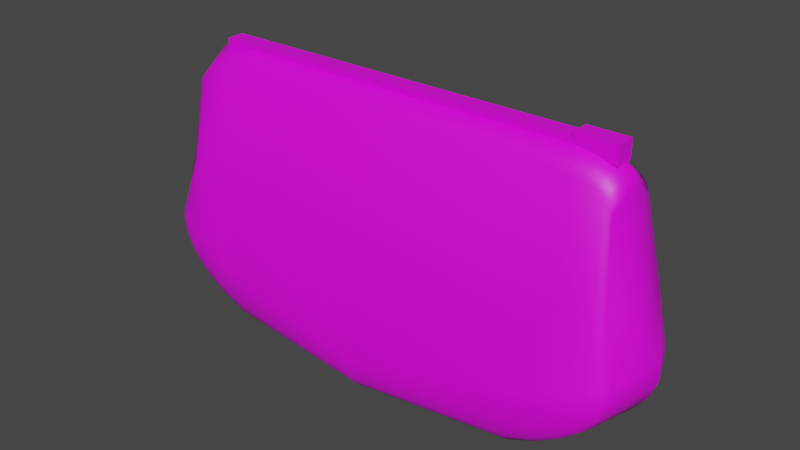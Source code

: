# Source: jacketBag.blend  (saved by Blender 3.5.10; exported with 4.5.12 LTS)
import bpy
from mathutils import Matrix  # noqa: F401  (used for matrix-valued properties, if any)

bpy.ops.wm.read_factory_settings(use_empty=True)
scene = bpy.context.scene
scene.name = 'Scene'

# ---- collections
col_collection = bpy.data.collections.new('Collection'); scene.collection.children.link(col_collection)

# ---- images (referenced by path relative to the original .blend; pixels are not part of the script)
import os
ASSET_DIR = os.environ.get("B2B_ASSET_DIR", "")  # directory of the original .blend (textures are referenced by path, not embedded)
HERE = os.path.dirname(os.path.abspath(__file__))  # packed textures are extracted next to this script under _unpacked/

def load_image(name, relpath, width, height, colorspace="sRGB"):
    """Load a texture the original file referenced (path relative to the .blend, or extracted next to this script)."""
    p = next((c for c in (os.path.join(HERE, relpath), os.path.join(ASSET_DIR, relpath)) if relpath and os.path.exists(c)), "")
    if p:
        img = bpy.data.images.load(p, check_existing=True)
        img.name = name
    else:  # same state as the original file: an image datablock whose file is absent (Cycles renders it pink)
        img = bpy.data.images.new(name, width, height)
        img.source = "FILE"
        img.filepath = "//" + (relpath or name)
    img.colorspace_settings.name = colorspace
    return img
img_lifejacket_png = load_image('lifejacket.png', 'Models/lifejacket.png', 1024, 1024, 'sRGB')

# ---- materials (node trees are filled in below, after node groups)
mat_material = bpy.data.materials.new('Material')
mat_material.alpha_threshold = 0.0
mat_material.use_transparent_shadow = False
mat_material.roughness = 0.5
mat_material.line_color = (0.0, 0.0, 0.0, 1.0)

# ---- material node trees
mat_material.use_nodes = True; mat_material.node_tree.nodes.clear()
_N = mat_material.node_tree.nodes; _L = mat_material.node_tree.links
n0 = _N.new('ShaderNodeOutputMaterial'); n0.name = 'Material Output'; n0.location = (300, 300)
n1 = _N.new('ShaderNodeBsdfPrincipled'); n1.name = 'Principled BSDF'; n1.location = (10, 300)
n1.distribution = 'GGX'
n1.subsurface_method = 'RANDOM_WALK_SKIN'
n1.inputs[3].default_value = 1.45
n1.inputs[27].default_value = (0.0, 0.0, 0.0, 1.0)
n1.inputs[28].default_value = 1.0
n2 = _N.new('ShaderNodeTexImage'); n2.name = 'Image Texture'; n2.location = (-280, 275)
n2.image = img_lifejacket_png
_L.new(n1.outputs[0], n0.inputs[0])
_L.new(n2.outputs[0], n1.inputs[0])
n0.is_active_output = True

# ---- world
world_world = bpy.data.worlds.new('World'); scene.world = world_world
world_world.use_nodes = True; world_world.node_tree.nodes.clear()
_N = world_world.node_tree.nodes; _L = world_world.node_tree.links
n0 = _N.new('ShaderNodeOutputWorld'); n0.name = 'World Output'; n0.location = (300, 300)
n1 = _N.new('ShaderNodeBackground'); n1.name = 'Background'; n1.location = (10, 300)
n1.inputs[0].default_value = (0.05088, 0.05088, 0.05088, 1.0)
_L.new(n1.outputs[0], n0.inputs[0])
n0.is_active_output = True
world_world.color = (0.05088, 0.05088, 0.05088)
world_world.use_sun_shadow = False
world_world.sun_shadow_jitter_overblur = 0.0

# ---- meshes
me_cube = bpy.data.meshes.new('Cube')
me_cube.from_pydata([(-0.4961, -0.6409, -0.9037), (-0.439, -0.9891, -0.5742), (-0.7685, -0.6409, -0.3522), (-0.4941, -0.731, -0.8924), (-0.4884, -0.815, -0.8595), (-0.4793, -0.8871, -0.8072), (-0.5794, -0.6409, -0.835), (-0.5797, -0.7346, -0.8199), (-0.5725, -0.8155, -0.7875), (-0.5627, -0.8787, -0.7424), (-0.6532, -0.6409, -0.7485), (-0.6514, -0.7328, -0.7342), (-0.6381, -0.8068, -0.7119), (-0.625, -0.8601, -0.6805), (-0.6622, -0.8419, -0.6363), (-0.5243, -0.9772, -0.5168), (-0.6038, -0.9424, -0.4632), (-0.672, -0.8871, -0.4172), (-0.4538, -0.9772, -0.6594), (-0.5429, -0.9631, -0.6024), (-0.6193, -0.9279, -0.5493), (-0.6787, -0.8789, -0.5073), (-0.4675, -0.9424, -0.7389), (-0.5546, -0.9277, -0.6809), (-0.6232, -0.8982, -0.6254), (-0.6724, -0.8601, -0.5845), (-0.7721, -0.6409, -0.4451), (-0.7529, -0.6409, -0.5468), (-0.7123, -0.6409, -0.6502), (-0.7573, -0.731, -0.3598), (-0.7593, -0.7338, -0.4575), (-0.7392, -0.7323, -0.5565), (-0.7032, -0.7304, -0.6475), (-0.7244, -0.815, -0.382), (-0.7255, -0.8156, -0.4784), (-0.7097, -0.8067, -0.5672), (-0.6824, -0.7994, -0.6419), (-0.5539, -0.7015, 0.0), (-0.5976, -0.6958, 0.0), (-0.6383, -0.6789, 0.0), (-0.6732, -0.6521, 0.0), (-0.7001, -0.6171, 0.0), (-0.7169, -0.5764, 0.0), (-0.7227, -0.5327, 0.0), (-0.5496, 0.0, -0.8676), (-0.6329, 0.0, -0.799), (-0.7067, 0.0, -0.7125), (-0.7659, 0.0, -0.6142), (-0.8064, 0.0, -0.5107), (-0.8256, 0.0, -0.409), (-0.822, 0.0, -0.3162), (-0.5327, -0.4156, 0.6328), (-0.5404, 0.0, 0.7514), (-0.584, 0.0, 0.7457), (-0.5764, -0.4156, 0.6271), (-0.6248, 0.0, 0.7288), (-0.6171, -0.4156, 0.6102), (-0.6597, 0.0, 0.702), (-0.652, -0.4156, 0.5834), (-0.6865, 0.0, 0.667), (-0.6789, -0.4156, 0.5484), (-0.7034, 0.0, 0.6263), (-0.6957, -0.4156, 0.5077), (-0.7091, 0.0, 0.5826), (-0.7015, -0.4156, 0.464), (-0.7577, -0.4156, 0.0), (-0.7653, 0.0, 0.0), (0.0, -0.8599, -0.9467), (0.0, -0.9156, -0.9394), (0.0, -0.9676, -0.9179), (0.0, -1.012, -0.8836), (0.0, -1.046, -0.8391), (0.0, -1.068, -0.7871), (0.0, -1.075, -0.7314), (0.0, -1.0, 0.0), (0.0, 0.0, 0.7514), (0.0, -0.4156, 0.6328), (0.0, 0.0, -0.9467), (0.4961, -0.6409, -0.9037), (0.439, -0.9891, -0.5742), (0.7685, -0.6409, -0.3522), (0.4941, -0.731, -0.8924), (0.4884, -0.815, -0.8595), (0.4793, -0.8871, -0.8072), (0.5794, -0.6409, -0.835), (0.5797, -0.7346, -0.8199), (0.5725, -0.8155, -0.7875), (0.5627, -0.8787, -0.7424), (0.6532, -0.6409, -0.7485), (0.6514, -0.7328, -0.7342), (0.6381, -0.8068, -0.7119), (0.625, -0.8601, -0.6805), (0.6622, -0.8419, -0.6363), (0.5243, -0.9772, -0.5168), (0.6038, -0.9424, -0.4632), (0.672, -0.8871, -0.4172), (0.4538, -0.9772, -0.6594), (0.5429, -0.9631, -0.6024), (0.6193, -0.9279, -0.5493), (0.6787, -0.8789, -0.5073), (0.4675, -0.9424, -0.7389), (0.5546, -0.9277, -0.6809), (0.6232, -0.8982, -0.6254), (0.6724, -0.8601, -0.5845), (0.7721, -0.6409, -0.4451), (0.7529, -0.6409, -0.5468), (0.7123, -0.6409, -0.6502), (0.7573, -0.731, -0.3598), (0.7593, -0.7338, -0.4575), (0.7392, -0.7323, -0.5565), (0.7032, -0.7304, -0.6475), (0.7244, -0.815, -0.382), (0.7255, -0.8156, -0.4784), (0.7097, -0.8067, -0.5672), (0.6824, -0.7994, -0.6419), (0.5539, -0.7015, 0.0), (0.5976, -0.6958, 0.0), (0.6383, -0.6789, 0.0), (0.6732, -0.6521, 0.0), (0.7001, -0.6171, 0.0), (0.7169, -0.5764, 0.0), (0.7227, -0.5327, 0.0), (0.5496, 0.0, -0.8676), (0.6329, 0.0, -0.799), (0.7067, 0.0, -0.7125), (0.7659, 0.0, -0.6142), (0.8064, 0.0, -0.5107), (0.8256, 0.0, -0.409), (0.822, 0.0, -0.3162), (0.5327, -0.4156, 0.6328), (0.5404, 0.0, 0.7514), (0.584, 0.0, 0.7457), (0.5764, -0.4156, 0.6271), (0.6248, 0.0, 0.7288), (0.6171, -0.4156, 0.6102), (0.6597, 0.0, 0.702), (0.652, -0.4156, 0.5834), (0.6865, 0.0, 0.667), (0.6789, -0.4156, 0.5484), (0.7034, 0.0, 0.6263), (0.6957, -0.4156, 0.5077), (0.7091, 0.0, 0.5826), (0.7015, -0.4156, 0.464), (0.7577, -0.4156, 0.0), (0.7653, 0.0, 0.0), (-0.4961, 0.6409, -0.9037), (-0.439, 0.9891, -0.5742), (-0.7685, 0.6409, -0.3522), (-0.4941, 0.731, -0.8924), (-0.4884, 0.815, -0.8595), (-0.4793, 0.8871, -0.8072), (-0.5794, 0.6409, -0.835), (-0.5797, 0.7346, -0.8199), (-0.5725, 0.8155, -0.7875), (-0.5627, 0.8787, -0.7424), (-0.6532, 0.6409, -0.7485), (-0.6514, 0.7328, -0.7342), (-0.6381, 0.8068, -0.7119), (-0.625, 0.8601, -0.6805), (-0.6622, 0.8419, -0.6363), (-0.5243, 0.9772, -0.5168), (-0.6038, 0.9424, -0.4632), (-0.672, 0.8871, -0.4172), (-0.4538, 0.9772, -0.6594), (-0.5429, 0.9631, -0.6024), (-0.6193, 0.9279, -0.5493), (-0.6787, 0.8789, -0.5073), (-0.4675, 0.9424, -0.7389), (-0.5546, 0.9277, -0.6809), (-0.6232, 0.8982, -0.6254), (-0.6724, 0.8601, -0.5845), (-0.7721, 0.6409, -0.4451), (-0.7529, 0.6409, -0.5468), (-0.7123, 0.6409, -0.6502), (-0.7573, 0.731, -0.3598), (-0.7593, 0.7338, -0.4575), (-0.7392, 0.7323, -0.5565), (-0.7032, 0.7304, -0.6475), (-0.7244, 0.815, -0.382), (-0.7255, 0.8156, -0.4784), (-0.7097, 0.8067, -0.5672), (-0.6824, 0.7994, -0.6419), (-0.5539, 0.7015, 0.0), (-0.5976, 0.6958, 0.0), (-0.6383, 0.6789, 0.0), (-0.6732, 0.6521, 0.0), (-0.7001, 0.6171, 0.0), (-0.7169, 0.5764, 0.0), (-0.7227, 0.5327, 0.0), (-0.5327, 0.4156, 0.6328), (-0.5764, 0.4156, 0.6271), (-0.6171, 0.4156, 0.6102), (-0.652, 0.4156, 0.5834), (-0.6789, 0.4156, 0.5484), (-0.6957, 0.4156, 0.5077), (-0.7015, 0.4156, 0.464), (-0.7577, 0.4156, 0.0), (0.0, 0.8599, -0.9467), (0.0, 0.9156, -0.9394), (0.0, 0.9676, -0.9179), (0.0, 1.012, -0.8836), (0.0, 1.046, -0.8391), (0.0, 1.068, -0.7871), (0.0, 1.075, -0.7314), (0.0, 1.0, 0.0), (0.0, 0.4156, 0.6328), (0.4961, 0.6409, -0.9037), (0.439, 0.9891, -0.5742), (0.7685, 0.6409, -0.3522), (0.4941, 0.731, -0.8924), (0.4884, 0.815, -0.8595), (0.4793, 0.8871, -0.8072), (0.5794, 0.6409, -0.835), (0.5797, 0.7346, -0.8199), (0.5725, 0.8155, -0.7875), (0.5627, 0.8787, -0.7424), (0.6532, 0.6409, -0.7485), (0.6514, 0.7328, -0.7342), (0.6381, 0.8068, -0.7119), (0.625, 0.8601, -0.6805), (0.6622, 0.8419, -0.6363), (0.5243, 0.9772, -0.5168), (0.6038, 0.9424, -0.4632), (0.672, 0.8871, -0.4172), (0.4538, 0.9772, -0.6594), (0.5429, 0.9631, -0.6024), (0.6193, 0.9279, -0.5493), (0.6787, 0.8789, -0.5073), (0.4675, 0.9424, -0.7389), (0.5546, 0.9277, -0.6809), (0.6232, 0.8982, -0.6254), (0.6724, 0.8601, -0.5845), (0.7721, 0.6409, -0.4451), (0.7529, 0.6409, -0.5468), (0.7123, 0.6409, -0.6502), (0.7573, 0.731, -0.3598), (0.7593, 0.7338, -0.4575), (0.7392, 0.7323, -0.5565), (0.7032, 0.7304, -0.6475), (0.7244, 0.815, -0.382), (0.7255, 0.8156, -0.4784), (0.7097, 0.8067, -0.5672), (0.6824, 0.7994, -0.6419), (0.5539, 0.7015, 0.0), (0.5976, 0.6958, 0.0), (0.6383, 0.6789, 0.0), (0.6732, 0.6521, 0.0), (0.7001, 0.6171, 0.0), (0.7169, 0.5764, 0.0), (0.7227, 0.5327, 0.0), (0.5327, 0.4156, 0.6328), (0.5764, 0.4156, 0.6271), (0.6171, 0.4156, 0.6102), (0.652, 0.4156, 0.5834), (0.6789, 0.4156, 0.5484), (0.6957, 0.4156, 0.5077), (0.7015, 0.4156, 0.464), (0.7577, 0.4156, 0.0)], [], [(0, 3, 7, 6), (3, 4, 8, 7), (4, 5, 9, 8), (6, 7, 11, 10), (7, 8, 12, 11), (8, 9, 13, 12), (10, 11, 32, 28), (11, 12, 36, 32), (12, 13, 14, 36), (1, 15, 19, 18), (15, 16, 20, 19), (16, 17, 21, 20), (18, 19, 23, 22), (19, 20, 24, 23), (20, 21, 25, 24), (22, 23, 9, 5), (23, 24, 13, 9), (24, 25, 14, 13), (2, 26, 30, 29), (26, 27, 31, 30), (27, 28, 32, 31), (29, 30, 34, 33), (30, 31, 35, 34), (31, 32, 36, 35), (33, 34, 21, 17), (34, 35, 25, 21), (35, 36, 14, 25), (44, 0, 6, 45), (45, 6, 10, 46), (46, 10, 28, 47), (47, 28, 27, 48), (48, 27, 26, 49), (49, 26, 2, 50), (29, 42, 43, 2), (33, 41, 42, 29), (17, 40, 41, 33), (16, 39, 40, 17), (15, 38, 39, 16), (1, 37, 38, 15), (73, 74, 37, 1), (2, 43, 65, 50), (62, 61, 63, 64), (60, 59, 61, 62), (58, 57, 59, 60), (56, 55, 57, 58), (54, 53, 55, 56), (51, 52, 53, 54), (75, 52, 51, 76), (65, 64, 63, 66), (65, 43, 64), (43, 42, 62, 64), (42, 41, 60, 62), (41, 40, 58, 60), (40, 39, 56, 58), (39, 38, 54, 56), (38, 37, 51, 54), (74, 76, 51, 37), (18, 72, 73, 1), (22, 71, 72, 18), (5, 70, 71, 22), (4, 69, 70, 5), (3, 68, 69, 4), (0, 67, 68, 3), (44, 77, 67, 0), (66, 50, 65), (78, 84, 85, 81), (81, 85, 86, 82), (82, 86, 87, 83), (84, 88, 89, 85), (85, 89, 90, 86), (86, 90, 91, 87), (88, 106, 110, 89), (89, 110, 114, 90), (90, 114, 92, 91), (79, 96, 97, 93), (93, 97, 98, 94), (94, 98, 99, 95), (96, 100, 101, 97), (97, 101, 102, 98), (98, 102, 103, 99), (100, 83, 87, 101), (101, 87, 91, 102), (102, 91, 92, 103), (80, 107, 108, 104), (104, 108, 109, 105), (105, 109, 110, 106), (107, 111, 112, 108), (108, 112, 113, 109), (109, 113, 114, 110), (111, 95, 99, 112), (112, 99, 103, 113), (113, 103, 92, 114), (122, 123, 84, 78), (123, 124, 88, 84), (124, 125, 106, 88), (125, 126, 105, 106), (126, 127, 104, 105), (127, 128, 80, 104), (107, 80, 121, 120), (111, 107, 120, 119), (95, 111, 119, 118), (94, 95, 118, 117), (93, 94, 117, 116), (79, 93, 116, 115), (73, 79, 115, 74), (80, 128, 143, 121), (140, 142, 141, 139), (138, 140, 139, 137), (136, 138, 137, 135), (134, 136, 135, 133), (132, 134, 133, 131), (129, 132, 131, 130), (75, 76, 129, 130), (143, 144, 141, 142), (143, 142, 121), (121, 142, 140, 120), (120, 140, 138, 119), (119, 138, 136, 118), (118, 136, 134, 117), (117, 134, 132, 116), (116, 132, 129, 115), (74, 115, 129, 76), (96, 79, 73, 72), (100, 96, 72, 71), (83, 100, 71, 70), (82, 83, 70, 69), (81, 82, 69, 68), (78, 81, 68, 67), (122, 78, 67, 77), (144, 143, 128), (145, 151, 152, 148), (148, 152, 153, 149), (149, 153, 154, 150), (151, 155, 156, 152), (152, 156, 157, 153), (153, 157, 158, 154), (155, 173, 177, 156), (156, 177, 181, 157), (157, 181, 159, 158), (146, 163, 164, 160), (160, 164, 165, 161), (161, 165, 166, 162), (163, 167, 168, 164), (164, 168, 169, 165), (165, 169, 170, 166), (167, 150, 154, 168), (168, 154, 158, 169), (169, 158, 159, 170), (147, 174, 175, 171), (171, 175, 176, 172), (172, 176, 177, 173), (174, 178, 179, 175), (175, 179, 180, 176), (176, 180, 181, 177), (178, 162, 166, 179), (179, 166, 170, 180), (180, 170, 159, 181), (44, 45, 151, 145), (45, 46, 155, 151), (46, 47, 173, 155), (47, 48, 172, 173), (48, 49, 171, 172), (49, 50, 147, 171), (174, 147, 188, 187), (178, 174, 187, 186), (162, 178, 186, 185), (161, 162, 185, 184), (160, 161, 184, 183), (146, 160, 183, 182), (203, 146, 182, 204), (147, 50, 196, 188), (194, 195, 63, 61), (193, 194, 61, 59), (192, 193, 59, 57), (191, 192, 57, 55), (190, 191, 55, 53), (189, 190, 53, 52), (75, 205, 189, 52), (196, 66, 63, 195), (196, 195, 188), (188, 195, 194, 187), (187, 194, 193, 186), (186, 193, 192, 185), (185, 192, 191, 184), (184, 191, 190, 183), (183, 190, 189, 182), (204, 182, 189, 205), (163, 146, 203, 202), (167, 163, 202, 201), (150, 167, 201, 200), (149, 150, 200, 199), (148, 149, 199, 198), (145, 148, 198, 197), (44, 145, 197, 77), (66, 196, 50), (206, 209, 213, 212), (209, 210, 214, 213), (210, 211, 215, 214), (212, 213, 217, 216), (213, 214, 218, 217), (214, 215, 219, 218), (216, 217, 238, 234), (217, 218, 242, 238), (218, 219, 220, 242), (207, 221, 225, 224), (221, 222, 226, 225), (222, 223, 227, 226), (224, 225, 229, 228), (225, 226, 230, 229), (226, 227, 231, 230), (228, 229, 215, 211), (229, 230, 219, 215), (230, 231, 220, 219), (208, 232, 236, 235), (232, 233, 237, 236), (233, 234, 238, 237), (235, 236, 240, 239), (236, 237, 241, 240), (237, 238, 242, 241), (239, 240, 227, 223), (240, 241, 231, 227), (241, 242, 220, 231), (122, 206, 212, 123), (123, 212, 216, 124), (124, 216, 234, 125), (125, 234, 233, 126), (126, 233, 232, 127), (127, 232, 208, 128), (235, 248, 249, 208), (239, 247, 248, 235), (223, 246, 247, 239), (222, 245, 246, 223), (221, 244, 245, 222), (207, 243, 244, 221), (203, 204, 243, 207), (208, 249, 257, 128), (255, 139, 141, 256), (254, 137, 139, 255), (253, 135, 137, 254), (252, 133, 135, 253), (251, 131, 133, 252), (250, 130, 131, 251), (75, 130, 250, 205), (257, 256, 141, 144), (257, 249, 256), (249, 248, 255, 256), (248, 247, 254, 255), (247, 246, 253, 254), (246, 245, 252, 253), (245, 244, 251, 252), (244, 243, 250, 251), (204, 205, 250, 243), (224, 202, 203, 207), (228, 201, 202, 224), (211, 200, 201, 228), (210, 199, 200, 211), (209, 198, 199, 210), (206, 197, 198, 209), (122, 77, 197, 206), (144, 128, 257)])
me_cube.polygons.foreach_set('use_smooth', [True] * 260)
_uv = me_cube.uv_layers.new(name='UVMap')
_uv.uv.foreach_set('vector', [0.2014, 0.449, 0.2085, 0.46, 0.1937, 0.4688, 0.1843, 0.4584, 0.2085, 0.46, 0.2139, 0.4701, 0.2006, 0.4779, 0.1937, 0.4688, 0.2139, 0.4701, 0.218, 0.4797, 0.2052, 0.486, 0.2006, 0.4779, 0.1843, 0.4584, 0.1937, 0.4688, 0.1807, 0.4787, 0.1695, 0.4699, 0.1937, 0.4688, 0.2006, 0.4779, 0.1892, 0.4856, 0.1807, 0.4787, 0.2006, 0.4779, 0.2052, 0.486, 0.1945, 0.4914, 0.1892, 0.4856, 0.1695, 0.4699, 0.1807, 0.4787, 0.1708, 0.4888, 0.1572, 0.4828, 0.1807, 0.4787, 0.1892, 0.4856, 0.1809, 0.4928, 0.1708, 0.4888, 0.1892, 0.4856, 0.1945, 0.4914, 0.1872, 0.4952, 0.1809, 0.4928, 0.2244, 0.5081, 0.2102, 0.5122, 0.2094, 0.5032, 0.2231, 0.4984, 0.2102, 0.5122, 0.1972, 0.5159, 0.1967, 0.5069, 0.2094, 0.5032, 0.1972, 0.5159, 0.1843, 0.5192, 0.185, 0.5097, 0.1967, 0.5069, 0.2231, 0.4984, 0.2094, 0.5032, 0.2078, 0.4942, 0.2211, 0.489, 0.2094, 0.5032, 0.1967, 0.5069, 0.1961, 0.4985, 0.2078, 0.4942, 0.1967, 0.5069, 0.185, 0.5097, 0.1861, 0.5012, 0.1961, 0.4985, 0.2211, 0.489, 0.2078, 0.4942, 0.2052, 0.486, 0.218, 0.4797, 0.2078, 0.4942, 0.1961, 0.4985, 0.1945, 0.4914, 0.2052, 0.486, 0.1961, 0.4985, 0.1861, 0.5012, 0.1872, 0.4952, 0.1945, 0.4914, 0.1383, 0.5251, 0.1413, 0.5108, 0.1584, 0.5118, 0.1556, 0.5245, 0.1413, 0.5108, 0.1477, 0.4966, 0.1635, 0.4996, 0.1584, 0.5118, 0.1477, 0.4966, 0.1572, 0.4828, 0.1708, 0.4888, 0.1635, 0.4996, 0.1556, 0.5245, 0.1584, 0.5118, 0.1729, 0.5113, 0.1707, 0.5223, 0.1584, 0.5118, 0.1635, 0.4996, 0.1761, 0.5012, 0.1729, 0.5113, 0.1635, 0.4996, 0.1708, 0.4888, 0.1809, 0.4928, 0.1761, 0.5012, 0.1707, 0.5223, 0.1729, 0.5113, 0.185, 0.5097, 0.1843, 0.5192, 0.1729, 0.5113, 0.1761, 0.5012, 0.1861, 0.5012, 0.185, 0.5097, 0.1761, 0.5012, 0.1809, 0.4928, 0.1872, 0.4952, 0.1861, 0.5012, 0.1797, 0.4279, 0.2014, 0.449, 0.1843, 0.4584, 0.1646, 0.4411, 0.1646, 0.4411, 0.1843, 0.4584, 0.1695, 0.4699, 0.1501, 0.456, 0.1501, 0.456, 0.1695, 0.4699, 0.1572, 0.4828, 0.1373, 0.4719, 0.1373, 0.4719, 0.1572, 0.4828, 0.1477, 0.4966, 0.1267, 0.4879, 0.1267, 0.4879, 0.1477, 0.4966, 0.1413, 0.5108, 0.1184, 0.5031, 0.1184, 0.5031, 0.1413, 0.5108, 0.1383, 0.5251, 0.1122, 0.5169, 0.1556, 0.5245, 0.171, 0.5838, 0.1619, 0.5849, 0.1383, 0.5251, 0.1707, 0.5223, 0.1802, 0.5829, 0.171, 0.5838, 0.1556, 0.5245, 0.1843, 0.5192, 0.1894, 0.5824, 0.1802, 0.5829, 0.1707, 0.5223, 0.1972, 0.5159, 0.1983, 0.5824, 0.1894, 0.5824, 0.1843, 0.5192, 0.2102, 0.5122, 0.2069, 0.5829, 0.1983, 0.5824, 0.1972, 0.5159, 0.2244, 0.5081, 0.2153, 0.5838, 0.2069, 0.5829, 0.2102, 0.5122, 0.3455, 0.4806, 0.3484, 0.5706, 0.2153, 0.5838, 0.2244, 0.5081, 0.1383, 0.5251, 0.1619, 0.5849, 0.1452, 0.5829, 0.1122, 0.5169, 0.1749, 0.666, 0.1689, 0.6837, 0.1645, 0.6784, 0.1722, 0.6588, 0.1788, 0.6724, 0.1738, 0.6888, 0.1689, 0.6837, 0.1749, 0.666, 0.1842, 0.678, 0.1791, 0.6938, 0.1738, 0.6888, 0.1788, 0.6724, 0.191, 0.6829, 0.1849, 0.6985, 0.1791, 0.6938, 0.1842, 0.678, 0.199, 0.687, 0.1912, 0.7028, 0.1849, 0.6985, 0.191, 0.6829, 0.2079, 0.6904, 0.1979, 0.7067, 0.1912, 0.7028, 0.199, 0.687, 0.3524, 0.7487, 0.1979, 0.7067, 0.2079, 0.6904, 0.3514, 0.7048, 0.1452, 0.5829, 0.1722, 0.6588, 0.1645, 0.6784, 0.1083, 0.5839, 0.1452, 0.5829, 0.1619, 0.5849, 0.1722, 0.6588, 0.1619, 0.5849, 0.171, 0.5838, 0.1749, 0.666, 0.1722, 0.6588, 0.171, 0.5838, 0.1802, 0.5829, 0.1788, 0.6724, 0.1749, 0.666, 0.1802, 0.5829, 0.1894, 0.5824, 0.1842, 0.678, 0.1788, 0.6724, 0.1894, 0.5824, 0.1983, 0.5824, 0.191, 0.6829, 0.1842, 0.678, 0.1983, 0.5824, 0.2069, 0.5829, 0.199, 0.687, 0.191, 0.6829, 0.2069, 0.5829, 0.2153, 0.5838, 0.2079, 0.6904, 0.199, 0.687, 0.3484, 0.5706, 0.3514, 0.7048, 0.2079, 0.6904, 0.2153, 0.5838, 0.2231, 0.4984, 0.3454, 0.4751, 0.3455, 0.4806, 0.2244, 0.5081, 0.2211, 0.489, 0.3453, 0.4695, 0.3454, 0.4751, 0.2231, 0.4984, 0.218, 0.4797, 0.3451, 0.4639, 0.3453, 0.4695, 0.2211, 0.489, 0.2139, 0.4701, 0.345, 0.4582, 0.3451, 0.4639, 0.218, 0.4797, 0.2085, 0.46, 0.3449, 0.4522, 0.345, 0.4582, 0.2139, 0.4701, 0.2014, 0.449, 0.3448, 0.4461, 0.3449, 0.4522, 0.2085, 0.46, 0.1797, 0.4279, 0.3438, 0.4228, 0.3448, 0.4461, 0.2014, 0.449, 0.1083, 0.5839, 0.1122, 0.5169, 0.1452, 0.5829, 0.4675, 0.4399, 0.485, 0.4489, 0.4761, 0.4596, 0.4609, 0.4512, 0.4609, 0.4512, 0.4761, 0.4596, 0.4696, 0.4689, 0.456, 0.4614, 0.456, 0.4614, 0.4696, 0.4689, 0.4654, 0.477, 0.4523, 0.4711, 0.485, 0.4489, 0.5003, 0.4601, 0.4896, 0.4692, 0.4761, 0.4596, 0.4761, 0.4596, 0.4896, 0.4692, 0.4814, 0.4762, 0.4696, 0.4689, 0.4696, 0.4689, 0.4814, 0.4762, 0.4764, 0.4822, 0.4654, 0.477, 0.5003, 0.4601, 0.5132, 0.4726, 0.4999, 0.479, 0.4896, 0.4692, 0.4896, 0.4692, 0.4999, 0.479, 0.49, 0.4832, 0.4814, 0.4762, 0.4814, 0.4762, 0.49, 0.4832, 0.4838, 0.4858, 0.4764, 0.4822, 0.4472, 0.4996, 0.448, 0.4899, 0.4619, 0.4943, 0.4616, 0.5034, 0.4616, 0.5034, 0.4619, 0.4943, 0.4748, 0.4978, 0.4747, 0.5067, 0.4747, 0.5067, 0.4748, 0.4978, 0.4866, 0.5003, 0.4877, 0.5098, 0.448, 0.4899, 0.4497, 0.4805, 0.4631, 0.4853, 0.4619, 0.4943, 0.4619, 0.4943, 0.4631, 0.4853, 0.475, 0.4893, 0.4748, 0.4978, 0.4748, 0.4978, 0.475, 0.4893, 0.4851, 0.4918, 0.4866, 0.5003, 0.4497, 0.4805, 0.4523, 0.4711, 0.4654, 0.477, 0.4631, 0.4853, 0.4631, 0.4853, 0.4654, 0.477, 0.4764, 0.4822, 0.475, 0.4893, 0.475, 0.4893, 0.4764, 0.4822, 0.4838, 0.4858, 0.4851, 0.4918, 0.534, 0.5144, 0.5167, 0.5143, 0.5133, 0.5017, 0.5304, 0.5002, 0.5304, 0.5002, 0.5133, 0.5017, 0.5076, 0.4896, 0.5233, 0.4862, 0.5233, 0.4862, 0.5076, 0.4896, 0.4999, 0.479, 0.5132, 0.4726, 0.5167, 0.5143, 0.5014, 0.5125, 0.4988, 0.5015, 0.5133, 0.5017, 0.5133, 0.5017, 0.4988, 0.5015, 0.4951, 0.4915, 0.5076, 0.4896, 0.5076, 0.4896, 0.4951, 0.4915, 0.49, 0.4832, 0.4999, 0.479, 0.5014, 0.5125, 0.4877, 0.5098, 0.4866, 0.5003, 0.4988, 0.5015, 0.4988, 0.5015, 0.4866, 0.5003, 0.4851, 0.4918, 0.4951, 0.4915, 0.4951, 0.4915, 0.4851, 0.4918, 0.4838, 0.4858, 0.49, 0.4832, 0.4974, 0.4241, 0.513, 0.4369, 0.485, 0.4489, 0.4675, 0.4399, 0.513, 0.4369, 0.5282, 0.4515, 0.5003, 0.4601, 0.485, 0.4489, 0.5282, 0.4515, 0.5417, 0.467, 0.5132, 0.4726, 0.5003, 0.4601, 0.5417, 0.467, 0.553, 0.4828, 0.5233, 0.4862, 0.5132, 0.4726, 0.553, 0.4828, 0.5572, 0.497, 0.5304, 0.5002, 0.5233, 0.4862, 0.5572, 0.497, 0.5576, 0.517, 0.534, 0.5144, 0.5304, 0.5002, 0.5167, 0.5143, 0.534, 0.5144, 0.521, 0.5788, 0.5118, 0.5779, 0.5014, 0.5125, 0.5167, 0.5143, 0.5118, 0.5779, 0.5026, 0.5773, 0.4877, 0.5098, 0.5014, 0.5125, 0.5026, 0.5773, 0.4934, 0.577, 0.4747, 0.5067, 0.4877, 0.5098, 0.4934, 0.577, 0.4845, 0.5772, 0.4616, 0.5034, 0.4747, 0.5067, 0.4845, 0.5772, 0.4759, 0.5779, 0.4472, 0.4996, 0.4616, 0.5034, 0.4759, 0.5779, 0.4676, 0.579, 0.3455, 0.4806, 0.4472, 0.4996, 0.4676, 0.579, 0.3484, 0.5706, 0.534, 0.5144, 0.5576, 0.517, 0.5386, 0.5782, 0.521, 0.5788, 0.5126, 0.662, 0.515, 0.6548, 0.5236, 0.6741, 0.5194, 0.6795, 0.509, 0.6685, 0.5126, 0.662, 0.5194, 0.6795, 0.5147, 0.6848, 0.5038, 0.6742, 0.509, 0.6685, 0.5147, 0.6848, 0.5097, 0.6899, 0.4973, 0.6792, 0.5038, 0.6742, 0.5097, 0.6899, 0.5041, 0.6947, 0.4895, 0.6836, 0.4973, 0.6792, 0.5041, 0.6947, 0.4979, 0.6992, 0.4807, 0.6872, 0.4895, 0.6836, 0.4979, 0.6992, 0.4914, 0.7032, 0.3524, 0.7487, 0.3514, 0.7048, 0.4807, 0.6872, 0.4914, 0.7032, 0.5386, 0.5782, 0.5613, 0.5822, 0.5236, 0.6741, 0.515, 0.6548, 0.5386, 0.5782, 0.515, 0.6548, 0.521, 0.5788, 0.521, 0.5788, 0.515, 0.6548, 0.5126, 0.662, 0.5118, 0.5779, 0.5118, 0.5779, 0.5126, 0.662, 0.509, 0.6685, 0.5026, 0.5773, 0.5026, 0.5773, 0.509, 0.6685, 0.5038, 0.6742, 0.4934, 0.577, 0.4934, 0.577, 0.5038, 0.6742, 0.4973, 0.6792, 0.4845, 0.5772, 0.4845, 0.5772, 0.4973, 0.6792, 0.4895, 0.6836, 0.4759, 0.5779, 0.4759, 0.5779, 0.4895, 0.6836, 0.4807, 0.6872, 0.4676, 0.579, 0.3484, 0.5706, 0.4676, 0.579, 0.4807, 0.6872, 0.3514, 0.7048, 0.448, 0.4899, 0.4472, 0.4996, 0.3455, 0.4806, 0.3454, 0.4751, 0.4497, 0.4805, 0.448, 0.4899, 0.3454, 0.4751, 0.3453, 0.4695, 0.4523, 0.4711, 0.4497, 0.4805, 0.3453, 0.4695, 0.3451, 0.4639, 0.456, 0.4614, 0.4523, 0.4711, 0.3451, 0.4639, 0.345, 0.4582, 0.4609, 0.4512, 0.456, 0.4614, 0.345, 0.4582, 0.3449, 0.4522, 0.4675, 0.4399, 0.4609, 0.4512, 0.3449, 0.4522, 0.3448, 0.4461, 0.4974, 0.4241, 0.4675, 0.4399, 0.3448, 0.4461, 0.3438, 0.4228, 0.5613, 0.5822, 0.5386, 0.5782, 0.5576, 0.517, 0.4456, 0.1233, 0.4543, 0.1297, 0.4496, 0.1368, 0.442, 0.1308, 0.442, 0.1308, 0.4496, 0.1368, 0.4461, 0.143, 0.4393, 0.1377, 0.4393, 0.1377, 0.4461, 0.143, 0.4437, 0.1484, 0.4372, 0.1442, 0.4543, 0.1297, 0.4619, 0.1375, 0.4563, 0.1435, 0.4496, 0.1368, 0.4496, 0.1368, 0.4563, 0.1435, 0.4519, 0.1482, 0.4461, 0.143, 0.4461, 0.143, 0.4519, 0.1482, 0.4492, 0.1521, 0.4437, 0.1484, 0.4619, 0.1375, 0.4683, 0.1462, 0.4613, 0.1503, 0.4563, 0.1435, 0.4563, 0.1435, 0.4613, 0.1503, 0.4562, 0.153, 0.4519, 0.1482, 0.4519, 0.1482, 0.4562, 0.153, 0.453, 0.1547, 0.4492, 0.1521, 0.434, 0.1635, 0.4346, 0.1569, 0.4416, 0.1601, 0.4413, 0.1663, 0.4413, 0.1663, 0.4416, 0.1601, 0.4482, 0.1627, 0.4479, 0.1687, 0.4479, 0.1687, 0.4482, 0.1627, 0.4541, 0.1645, 0.4545, 0.171, 0.4346, 0.1569, 0.4357, 0.1506, 0.4424, 0.154, 0.4416, 0.1601, 0.4416, 0.1601, 0.4424, 0.154, 0.4484, 0.1569, 0.4482, 0.1627, 0.4482, 0.1627, 0.4484, 0.1569, 0.4535, 0.1588, 0.4541, 0.1645, 0.4357, 0.1506, 0.4372, 0.1442, 0.4437, 0.1484, 0.4424, 0.154, 0.4424, 0.154, 0.4437, 0.1484, 0.4492, 0.1521, 0.4484, 0.1569, 0.4484, 0.1569, 0.4492, 0.1521, 0.453, 0.1547, 0.4535, 0.1588, 0.478, 0.1749, 0.4692, 0.1745, 0.4677, 0.1659, 0.4764, 0.1652, 0.4764, 0.1652, 0.4677, 0.1659, 0.4651, 0.1576, 0.4731, 0.1555, 0.4731, 0.1555, 0.4651, 0.1576, 0.4613, 0.1503, 0.4683, 0.1462, 0.4692, 0.1745, 0.4614, 0.173, 0.4603, 0.1656, 0.4677, 0.1659, 0.4677, 0.1659, 0.4603, 0.1656, 0.4586, 0.1587, 0.4651, 0.1576, 0.4651, 0.1576, 0.4586, 0.1587, 0.4562, 0.153, 0.4613, 0.1503, 0.4614, 0.173, 0.4545, 0.171, 0.4541, 0.1645, 0.4603, 0.1656, 0.4603, 0.1656, 0.4541, 0.1645, 0.4535, 0.1588, 0.4586, 0.1587, 0.4586, 0.1587, 0.4535, 0.1588, 0.453, 0.1547, 0.4562, 0.153, 0.488, 0.09944, 0.4964, 0.1093, 0.4543, 0.1297, 0.4456, 0.1233, 0.4964, 0.1093, 0.5045, 0.1203, 0.4619, 0.1375, 0.4543, 0.1297, 0.5045, 0.1203, 0.5117, 0.1321, 0.4683, 0.1462, 0.4619, 0.1375, 0.5117, 0.1321, 0.5177, 0.1439, 0.4731, 0.1555, 0.4683, 0.1462, 0.5177, 0.1439, 0.5224, 0.1552, 0.4764, 0.1652, 0.4731, 0.1555, 0.5224, 0.1552, 0.5258, 0.1655, 0.478, 0.1749, 0.4764, 0.1652, 0.4692, 0.1745, 0.478, 0.1749, 0.4847, 0.2128, 0.4801, 0.2121, 0.4614, 0.173, 0.4692, 0.1745, 0.4801, 0.2121, 0.4754, 0.2115, 0.4545, 0.171, 0.4614, 0.173, 0.4754, 0.2115, 0.4707, 0.2112, 0.4479, 0.1687, 0.4545, 0.171, 0.4707, 0.2112, 0.4661, 0.2112, 0.4413, 0.1663, 0.4479, 0.1687, 0.4661, 0.2112, 0.4617, 0.2115, 0.434, 0.1635, 0.4413, 0.1663, 0.4617, 0.2115, 0.4575, 0.2122, 0.3237, 0.1548, 0.434, 0.1635, 0.4575, 0.2122, 0.323, 0.2061, 0.478, 0.1749, 0.5258, 0.1655, 0.4985, 0.2141, 0.4847, 0.2128, 0.4836, 0.2706, 0.4849, 0.2657, 0.4971, 0.2855, 0.4946, 0.2894, 0.4816, 0.275, 0.4836, 0.2706, 0.4946, 0.2894, 0.4919, 0.2933, 0.4788, 0.2788, 0.4816, 0.275, 0.4919, 0.2933, 0.489, 0.297, 0.4754, 0.2821, 0.4788, 0.2788, 0.489, 0.297, 0.4857, 0.3005, 0.4713, 0.2849, 0.4754, 0.2821, 0.4857, 0.3005, 0.4822, 0.3037, 0.4668, 0.2872, 0.4713, 0.2849, 0.4822, 0.3037, 0.4785, 0.3066, 0.3213, 0.3381, 0.3218, 0.2973, 0.4668, 0.2872, 0.4785, 0.3066, 0.4985, 0.2141, 0.5282, 0.2152, 0.4971, 0.2855, 0.4849, 0.2657, 0.4985, 0.2141, 0.4849, 0.2657, 0.4847, 0.2128, 0.4847, 0.2128, 0.4849, 0.2657, 0.4836, 0.2706, 0.4801, 0.2121, 0.4801, 0.2121, 0.4836, 0.2706, 0.4816, 0.275, 0.4754, 0.2115, 0.4754, 0.2115, 0.4816, 0.275, 0.4788, 0.2788, 0.4707, 0.2112, 0.4707, 0.2112, 0.4788, 0.2788, 0.4754, 0.2821, 0.4661, 0.2112, 0.4661, 0.2112, 0.4754, 0.2821, 0.4713, 0.2849, 0.4617, 0.2115, 0.4617, 0.2115, 0.4713, 0.2849, 0.4668, 0.2872, 0.4575, 0.2122, 0.323, 0.2061, 0.4575, 0.2122, 0.4668, 0.2872, 0.3218, 0.2973, 0.4346, 0.1569, 0.434, 0.1635, 0.3237, 0.1548, 0.3238, 0.1511, 0.4357, 0.1506, 0.4346, 0.1569, 0.3238, 0.1511, 0.3238, 0.1473, 0.4372, 0.1442, 0.4357, 0.1506, 0.3238, 0.1473, 0.3239, 0.1434, 0.4393, 0.1377, 0.4372, 0.1442, 0.3239, 0.1434, 0.3239, 0.1395, 0.442, 0.1308, 0.4393, 0.1377, 0.3239, 0.1395, 0.324, 0.1355, 0.4456, 0.1233, 0.442, 0.1308, 0.324, 0.1355, 0.324, 0.1313, 0.488, 0.09944, 0.4456, 0.1233, 0.324, 0.1313, 0.3251, 0.07933, 0.5282, 0.2152, 0.4985, 0.2141, 0.5258, 0.1655, 0.213, 0.1222, 0.2164, 0.1298, 0.2087, 0.1355, 0.2041, 0.1283, 0.2164, 0.1298, 0.2189, 0.1368, 0.212, 0.1418, 0.2087, 0.1355, 0.2189, 0.1368, 0.2208, 0.1433, 0.2142, 0.1474, 0.212, 0.1418, 0.2041, 0.1283, 0.2087, 0.1355, 0.2018, 0.1421, 0.1963, 0.1359, 0.2087, 0.1355, 0.212, 0.1418, 0.206, 0.1469, 0.2018, 0.1421, 0.212, 0.1418, 0.2142, 0.1474, 0.2086, 0.1509, 0.206, 0.1469, 0.1963, 0.1359, 0.2018, 0.1421, 0.1966, 0.1487, 0.1897, 0.1445, 0.2018, 0.1421, 0.206, 0.1469, 0.2016, 0.1516, 0.1966, 0.1487, 0.206, 0.1469, 0.2086, 0.1509, 0.2048, 0.1533, 0.2016, 0.1516, 0.2235, 0.1627, 0.2162, 0.1653, 0.216, 0.1591, 0.2231, 0.1561, 0.2162, 0.1653, 0.2095, 0.1675, 0.2094, 0.1615, 0.216, 0.1591, 0.2095, 0.1675, 0.2028, 0.1696, 0.2034, 0.1632, 0.2094, 0.1615, 0.2231, 0.1561, 0.216, 0.1591, 0.2153, 0.153, 0.2222, 0.1497, 0.216, 0.1591, 0.2094, 0.1615, 0.2093, 0.1557, 0.2153, 0.153, 0.2094, 0.1615, 0.2034, 0.1632, 0.2041, 0.1574, 0.2093, 0.1557, 0.2222, 0.1497, 0.2153, 0.153, 0.2142, 0.1474, 0.2208, 0.1433, 0.2153, 0.153, 0.2093, 0.1557, 0.2086, 0.1509, 0.2142, 0.1474, 0.2093, 0.1557, 0.2041, 0.1574, 0.2048, 0.1533, 0.2086, 0.1509, 0.1792, 0.1729, 0.181, 0.1632, 0.1897, 0.1642, 0.1881, 0.1727, 0.181, 0.1632, 0.1846, 0.1537, 0.1926, 0.156, 0.1897, 0.1642, 0.1846, 0.1537, 0.1897, 0.1445, 0.1966, 0.1487, 0.1926, 0.156, 0.1881, 0.1727, 0.1897, 0.1642, 0.1972, 0.164, 0.1958, 0.1715, 0.1897, 0.1642, 0.1926, 0.156, 0.199, 0.1573, 0.1972, 0.164, 0.1926, 0.156, 0.1966, 0.1487, 0.2016, 0.1516, 0.199, 0.1573, 0.1958, 0.1715, 0.1972, 0.164, 0.2034, 0.1632, 0.2028, 0.1696, 0.1972, 0.164, 0.199, 0.1573, 0.2041, 0.1574, 0.2034, 0.1632, 0.199, 0.1573, 0.2016, 0.1516, 0.2048, 0.1533, 0.2041, 0.1574, 0.1712, 0.09722, 0.213, 0.1222, 0.2041, 0.1283, 0.1625, 0.1068, 0.1625, 0.1068, 0.2041, 0.1283, 0.1963, 0.1359, 0.1541, 0.1176, 0.1541, 0.1176, 0.1963, 0.1359, 0.1897, 0.1445, 0.1466, 0.1292, 0.1466, 0.1292, 0.1897, 0.1445, 0.1846, 0.1537, 0.1403, 0.1409, 0.1403, 0.1409, 0.1846, 0.1537, 0.181, 0.1632, 0.1354, 0.1521, 0.1354, 0.1521, 0.181, 0.1632, 0.1792, 0.1729, 0.1317, 0.1622, 0.1881, 0.1727, 0.1762, 0.21, 0.1715, 0.2106, 0.1792, 0.1729, 0.1958, 0.1715, 0.1809, 0.2096, 0.1762, 0.21, 0.1881, 0.1727, 0.2028, 0.1696, 0.1856, 0.2094, 0.1809, 0.2096, 0.1958, 0.1715, 0.2095, 0.1675, 0.1902, 0.2095, 0.1856, 0.2094, 0.2028, 0.1696, 0.2162, 0.1653, 0.1946, 0.2099, 0.1902, 0.2095, 0.2095, 0.1675, 0.2235, 0.1627, 0.1988, 0.2107, 0.1946, 0.2099, 0.2162, 0.1653, 0.3237, 0.1548, 0.323, 0.2061, 0.1988, 0.2107, 0.2235, 0.1627, 0.1792, 0.1729, 0.1715, 0.2106, 0.1577, 0.2116, 0.1317, 0.1622, 0.1712, 0.2685, 0.1596, 0.287, 0.1573, 0.283, 0.17, 0.2635, 0.173, 0.2728, 0.1622, 0.2909, 0.1596, 0.287, 0.1712, 0.2685, 0.1757, 0.2767, 0.1651, 0.2947, 0.1622, 0.2909, 0.173, 0.2728, 0.179, 0.2801, 0.1682, 0.2982, 0.1651, 0.2947, 0.1757, 0.2767, 0.183, 0.2831, 0.1716, 0.3016, 0.1682, 0.2982, 0.179, 0.2801, 0.1875, 0.2855, 0.1753, 0.3046, 0.1716, 0.3016, 0.183, 0.2831, 0.3213, 0.3381, 0.1753, 0.3046, 0.1875, 0.2855, 0.3218, 0.2973, 0.1577, 0.2116, 0.17, 0.2635, 0.1573, 0.283, 0.128, 0.2119, 0.1577, 0.2116, 0.1715, 0.2106, 0.17, 0.2635, 0.1715, 0.2106, 0.1762, 0.21, 0.1712, 0.2685, 0.17, 0.2635, 0.1762, 0.21, 0.1809, 0.2096, 0.173, 0.2728, 0.1712, 0.2685, 0.1809, 0.2096, 0.1856, 0.2094, 0.1757, 0.2767, 0.173, 0.2728, 0.1856, 0.2094, 0.1902, 0.2095, 0.179, 0.2801, 0.1757, 0.2767, 0.1902, 0.2095, 0.1946, 0.2099, 0.183, 0.2831, 0.179, 0.2801, 0.1946, 0.2099, 0.1988, 0.2107, 0.1875, 0.2855, 0.183, 0.2831, 0.323, 0.2061, 0.3218, 0.2973, 0.1875, 0.2855, 0.1988, 0.2107, 0.2231, 0.1561, 0.3238, 0.1511, 0.3237, 0.1548, 0.2235, 0.1627, 0.2222, 0.1497, 0.3238, 0.1473, 0.3238, 0.1511, 0.2231, 0.1561, 0.2208, 0.1433, 0.3239, 0.1434, 0.3238, 0.1473, 0.2222, 0.1497, 0.2189, 0.1368, 0.3239, 0.1395, 0.3239, 0.1434, 0.2208, 0.1433, 0.2164, 0.1298, 0.324, 0.1355, 0.3239, 0.1395, 0.2189, 0.1368, 0.213, 0.1222, 0.324, 0.1313, 0.324, 0.1355, 0.2164, 0.1298, 0.1712, 0.09722, 0.3251, 0.07933, 0.324, 0.1313, 0.213, 0.1222, 0.128, 0.2119, 0.1317, 0.1622, 0.1577, 0.2116])
me_cube.materials.append(mat_material)
me_cube.use_mirror_vertex_groups = False
me_cube.update()
me_cube_001 = bpy.data.meshes.new('Cube.001')
me_cube_001.from_pydata([(-1.0, -1.0, -0.5375), (-1.0, -1.0, 1.463), (-1.0, 1.0, -0.5375), (-1.0, 1.0, 1.463), (1.0, -1.0, -0.5375), (1.0, -1.0, 1.463), (1.0, 1.0, -0.5375), (1.0, 1.0, 1.463)], [], [(0, 1, 3, 2), (2, 3, 7, 6), (6, 7, 5, 4), (4, 5, 1, 0), (2, 6, 4, 0), (7, 3, 1, 5)])
_uv = me_cube_001.uv_layers.new(name='UVMap')
_uv.uv.foreach_set('vector', [0.04371, 0.8409, 0.04371, 0.8326, 0.052, 0.8326, 0.052, 0.8409, 0.052, 0.8409, 0.052, 0.8326, 0.06029, 0.8326, 0.06029, 0.8409, 0.06029, 0.8409, 0.06029, 0.8326, 0.06858, 0.8326, 0.06858, 0.8409, 0.06858, 0.8409, 0.06858, 0.8326, 0.07687, 0.8326, 0.07687, 0.8409, 0.06029, 0.8492, 0.06029, 0.8409, 0.06858, 0.8409, 0.06858, 0.8492, 0.07658, 0.8913, 0.07658, 0.8485, 0.5044, 0.8485, 0.5044, 0.8913])
me_cube_001.materials.append(mat_material)
me_cube_001.update()
me_cube_002 = bpy.data.meshes.new('Cube.002')
me_cube_002.from_pydata([(-1.0, -1.0, -1.0), (-1.0, -1.0, 1.0), (-1.0, 1.0, -1.0), (-1.0, 1.0, 1.0), (1.0, -1.0, -1.0), (1.0, -1.0, 1.0), (1.0, 1.0, -1.0), (1.0, 1.0, 1.0)], [], [(0, 1, 3, 2), (2, 3, 7, 6), (6, 7, 5, 4), (4, 5, 1, 0), (2, 6, 4, 0), (7, 3, 1, 5)])
_uv = me_cube_002.uv_layers.new(name='UVMap')
_uv.uv.foreach_set('vector', [0.522, 0.8999, 0.522, 0.8908, 0.5277, 0.8908, 0.5277, 0.8999, 0.5277, 0.8999, 0.5277, 0.8908, 0.534, 0.8908, 0.534, 0.8999, 0.534, 0.8999, 0.534, 0.8908, 0.6418, 0.8908, 0.6418, 0.8999, 0.6418, 0.8999, 0.6418, 0.8908, 0.65, 0.8908, 0.65, 0.8999, 0.534, 0.9072, 0.534, 0.8999, 0.6418, 0.8999, 0.6418, 0.9072, 0.534, 0.8908, 0.534, 0.8469, 0.6418, 0.8469, 0.6418, 0.8908])
me_cube_002.materials.append(mat_material)
me_cube_002.update()

# ---- objects
ob_cube = bpy.data.objects.new('Cube', me_cube)
ob_cube_001 = bpy.data.objects.new('Cube.001', me_cube_001)
ob_cube_002 = bpy.data.objects.new('Cube.002', me_cube_002)

# ---- transforms, parenting, visibility, modifiers, constraints
ob_cube.location = (0.04041, 0.002127, 0.9354)
ob_cube.rotation_euler = (0.0, -0.0, 3.142)
ob_cube.scale = (1.719, 0.3635, 0.8714)
ob_cube.lock_rotations_4d = False
ob_cube.empty_display_type = 'ARROWS'
ob_cube.lineart.crease_threshold = 0.0
ob_cube_001.location = (0.04041, 0.002127, 1.548)
ob_cube_001.rotation_euler = (0.0, -0.0, 1.571)
ob_cube_001.scale = (0.04752, 1.09, 0.02872)
ob_cube_002.location = (1.093, 0.002127, 1.567)
ob_cube_002.rotation_euler = (0.0, -0.0, 1.571)
ob_cube_002.scale = (0.04775, 0.1076, 0.04775)

# ---- collection membership
col_collection.objects.link(ob_cube)
col_collection.objects.link(ob_cube_001)
col_collection.objects.link(ob_cube_002)

# ---- scene / render settings (as saved in the file)
scene.frame_start = 1; scene.frame_end = 250; scene.frame_set(0)
scene.render.engine = 'BLENDER_EEVEE_NEXT'
scene.cycles.sampling_pattern = 'TABULATED_SOBOL'
scene.view_settings.view_transform = 'Filmic'
bpy.context.view_layer.update()

# ---- added for rendering (the .blend has no active camera and no usable light): camera, sun
cam_auto = bpy.data.cameras.new('AutoCamera')
cam_auto.lens = 50.0
cam_auto.sensor_width = 36.0
cam_auto.clip_end = 1000.0
ob_auto_camera = bpy.data.objects.new('AutoCamera', cam_auto)
scene.collection.objects.link(ob_auto_camera)
ob_auto_camera.location = (3.09915, -3.66837, 3.30947)
ob_auto_camera.rotation_euler = (1.09748, -7.21219e-08, 0.694738)
scene.camera = ob_auto_camera
light_auto_sun = bpy.data.lights.new('AutoSun', 'SUN')
light_auto_sun.energy = 3.0
light_auto_sun.angle = 0.0523599
ob_auto_sun = bpy.data.objects.new('AutoSun', light_auto_sun)
scene.collection.objects.link(ob_auto_sun)
ob_auto_sun.rotation_euler = (0.872665, 0.174533, 0.523599)
bpy.context.view_layer.update()
